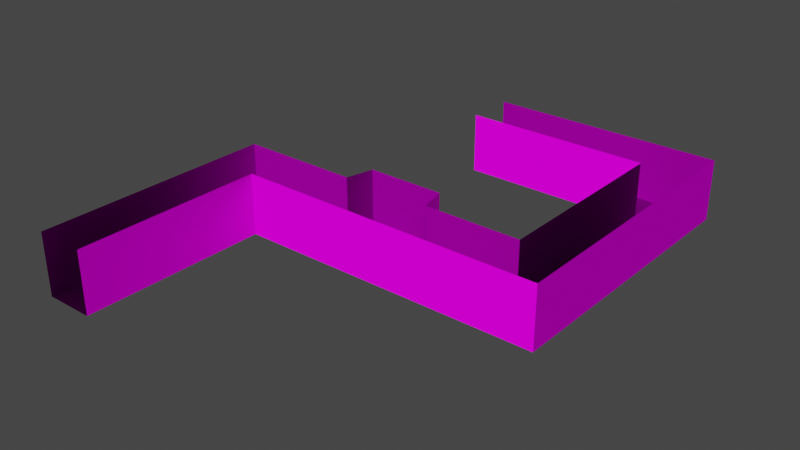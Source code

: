 # Source: Escenario_habitacion2_y_pasillo.blend  (saved by Blender 3.3.6; exported with 4.5.12 LTS)
import bpy
from mathutils import Matrix  # noqa: F401  (used for matrix-valued properties, if any)

bpy.ops.wm.read_factory_settings(use_empty=True)
scene = bpy.context.scene
scene.name = 'Scene'

# ---- collections
col_base = bpy.data.collections.new('Base'); scene.collection.children.link(col_base)

# ---- images (referenced by path relative to the original .blend; pixels are not part of the script)
import os
ASSET_DIR = os.environ.get("B2B_ASSET_DIR", "")  # directory of the original .blend (textures are referenced by path, not embedded)
HERE = os.path.dirname(os.path.abspath(__file__))  # packed textures are extracted next to this script under _unpacked/

def load_image(name, relpath, width, height, colorspace="sRGB"):
    """Load a texture the original file referenced (path relative to the .blend, or extracted next to this script)."""
    p = next((c for c in (os.path.join(HERE, relpath), os.path.join(ASSET_DIR, relpath)) if relpath and os.path.exists(c)), "")
    if p:
        img = bpy.data.images.load(p, check_existing=True)
        img.name = name
    else:  # same state as the original file: an image datablock whose file is absent (Cycles renders it pink)
        img = bpy.data.images.new(name, width, height)
        img.source = "FILE"
        img.filepath = "//" + (relpath or name)
    img.colorspace_settings.name = colorspace
    return img
img_cracked_concrete_wall_rough_4k_jpg = load_image('cracked_concrete_wall_rough_4k.jpg', 'textures/cracked_concrete_wall_rough_4k.jpg', 1024, 1024, 'Non-Color')
img_cracked_concrete_wall_diff_4k_jpg = load_image('cracked_concrete_wall_diff_4k.jpg', 'textures/cracked_concrete_wall_diff_4k.jpg', 1024, 1024, 'sRGB')
img_cracked_concrete_wall_nor_dx_4k_jpg = load_image('cracked_concrete_wall_nor_dx_4k.jpg', 'textures/cracked_concrete_wall_nor_dx_4k.jpg', 1024, 1024, 'Non-Color')
img_cracked_concrete_wall_disp_4k_jpg = load_image('cracked_concrete_wall_disp_4k.jpg', 'textures/cracked_concrete_wall_disp_4k.jpg', 1024, 1024, 'Non-Color')
img_cracked_concrete_wall_ao_4k_jpg = load_image('cracked_concrete_wall_ao_4k.jpg', 'textures/cracked_concrete_wall_ao_4k.jpg', 1024, 1024, 'sRGB')
img_weathered_planks_ao_4k_jpg = load_image('weathered_planks_ao_4k.jpg', 'textures/weathered_planks_ao_4k.jpg', 1024, 1024, 'Non-Color')
img_weathered_planks_rough_4k_jpg = load_image('weathered_planks_rough_4k.jpg', 'textures/weathered_planks_rough_4k.jpg', 1024, 1024, 'Non-Color')
img_weathered_planks_nor_dx_4k_jpg = load_image('weathered_planks_nor_dx_4k.jpg', 'textures/weathered_planks_nor_dx_4k.jpg', 1024, 1024, 'Non-Color')
img_weathered_planks_disp_4k_jpg = load_image('weathered_planks_disp_4k.jpg', 'textures/weathered_planks_disp_4k.jpg', 1024, 1024, 'Non-Color')
img_weathered_planks_diff_4k_jpg = load_image('weathered_planks_diff_4k.jpg', 'textures/weathered_planks_diff_4k.jpg', 1024, 1024, 'sRGB')

# ---- materials (node trees are filled in below, after node groups)
mat_pared = bpy.data.materials.new('PARED')
mat_pared.use_transparent_shadow = False
mat_piso = bpy.data.materials.new('PISO')
mat_piso.use_transparent_shadow = False

# ---- material node trees
mat_pared.use_nodes = True; mat_pared.node_tree.nodes.clear()
_N = mat_pared.node_tree.nodes; _L = mat_pared.node_tree.links
n0 = _N.new('NodeFrame'); n0.name = 'Frame'; n0.location = (-1610, -318)
n0.label = 'Mapping'
n0.width = 400
n1 = _N.new('NodeFrame'); n1.name = 'Frame.001'; n1.location = (-717, 863)
n1.label = 'Textures'
n1.width = 476
n2 = _N.new('ShaderNodeTexImage'); n2.name = 'Image Texture.002'; n2.location = (177, -643)
n2.label = 'Roughness'
n2.image = img_cracked_concrete_wall_rough_4k_jpg
n3 = _N.new('ShaderNodeOutputMaterial'); n3.name = 'Material Output'; n3.location = (558, 348)
n4 = _N.new('ShaderNodeBsdfPrincipled'); n4.name = 'Principled BSDF'; n4.location = (59, 276)
n4.distribution = 'GGX'
n4.subsurface_method = 'BURLEY'
n4.inputs[3].default_value = 1.45
n4.inputs[13].default_value = 0.0
n4.inputs[27].default_value = (0.0, 0.0, 0.0, 1.0)
n4.inputs[28].default_value = 1.0
n5 = _N.new('ShaderNodeMapping'); n5.name = 'Mapping'; n5.location = (230, -30)
n5.inputs[3].default_value = (9.0, 9.0, 0.0)
n6 = _N.new('ShaderNodeTexCoord'); n6.name = 'Texture Coordinate'; n6.location = (30, -30)
n7 = _N.new('ShaderNodeBump'); n7.name = 'Bump'; n7.location = (-206, -232)
n7.inputs[0].default_value = 0.0
n7.inputs[1].default_value = 1.0
n7.inputs[2].default_value = 1.0
n8 = _N.new('ShaderNodeTexImage'); n8.name = 'Image Texture.001'; n8.location = (150, -30)
n8.label = 'Base Color'
n8.image = img_cracked_concrete_wall_diff_4k_jpg
n9 = _N.new('ShaderNodeNormalMap'); n9.name = 'Normal Map'; n9.location = (296, -1275)
n10 = _N.new('ShaderNodeTexImage'); n10.name = 'Image Texture.003'; n10.location = (30, -1308)
n10.label = 'Normal'
n10.image = img_cracked_concrete_wall_nor_dx_4k_jpg
n11 = _N.new('NodeReroute'); n11.name = 'Reroute'; n11.location = (127, -919)
n11.width = 16
n11.socket_idname = 'NodeSocketVector'
n12 = _N.new('ShaderNodeTexImage'); n12.name = 'Image Texture'; n12.location = (175, -930)
n12.label = 'Displacement'
n12.image = img_cracked_concrete_wall_disp_4k_jpg
n12.projection = 'BOX'
n13 = _N.new('ShaderNodeTexImage'); n13.name = 'Image Texture.004'; n13.location = (150, -326)
n13.image = img_cracked_concrete_wall_ao_4k_jpg
n14 = _N.new('ShaderNodeMix'); n14.name = 'Mix'; n14.location = (-192, 546)
n14.data_type = 'RGBA'
n14.blend_type = 'MULTIPLY'
n2.parent = n1
n5.parent = n0
n6.parent = n0
n8.parent = n1
n9.parent = n1
n10.parent = n1
n11.parent = n1
n12.parent = n1
n13.parent = n1
_L.new(n4.outputs[0], n3.inputs[0])
_L.new(n8.outputs[0], n14.inputs[6])
_L.new(n2.outputs[0], n4.inputs[2])
_L.new(n10.outputs[0], n9.inputs[1])
_L.new(n11.outputs[0], n8.inputs[0])
_L.new(n11.outputs[0], n2.inputs[0])
_L.new(n11.outputs[0], n10.inputs[0])
_L.new(n11.outputs[0], n12.inputs[0])
_L.new(n5.outputs[0], n11.inputs[0])
_L.new(n6.outputs[2], n5.inputs[0])
_L.new(n14.outputs[2], n4.inputs[0])
_L.new(n7.outputs[0], n4.inputs[5])
_L.new(n9.outputs[0], n7.inputs[4])
_L.new(n13.outputs[0], n14.inputs[7])
_L.new(n12.outputs[0], n7.inputs[3])
_L.new(n13.outputs[1], n14.inputs[0])
n3.is_active_output = True
mat_piso.use_nodes = True; mat_piso.node_tree.nodes.clear()
_N = mat_piso.node_tree.nodes; _L = mat_piso.node_tree.links
n0 = _N.new('NodeFrame'); n0.name = 'Frame'; n0.location = (-1773, 495)
n0.label = 'Mapping'
n0.width = 400
n1 = _N.new('NodeFrame'); n1.name = 'Frame.001'; n1.location = (-1131, 718)
n1.label = 'Textures'
n1.width = 739
n2 = _N.new('ShaderNodeOutputMaterial'); n2.name = 'Material Output'; n2.location = (300, 300)
n3 = _N.new('ShaderNodeMapping'); n3.name = 'Mapping'; n3.location = (230, -30)
n3.inputs[3].default_value = (20.0, 20.0, 0.0)
n4 = _N.new('ShaderNodeTexCoord'); n4.name = 'Texture Coordinate'; n4.location = (30, -30)
n5 = _N.new('ShaderNodeBsdfPrincipled'); n5.name = 'Principled BSDF'; n5.location = (10, 300)
n5.distribution = 'GGX'
n5.subsurface_method = 'RANDOM_WALK_SKIN'
n5.inputs[3].default_value = 1.45
n5.inputs[27].default_value = (0.0, 0.0, 0.0, 1.0)
n5.inputs[28].default_value = 1.0
n6 = _N.new('ShaderNodeBump'); n6.name = 'Bump'; n6.location = (-182, -347)
n6.inputs[1].default_value = 1.0
n6.inputs[2].default_value = 1.0
n7 = _N.new('ShaderNodeNormalMap'); n7.name = 'Normal Map'; n7.location = (-436, -476)
n8 = _N.new('ShaderNodeMix'); n8.name = 'Mix'; n8.location = (-240, 460)
n8.data_type = 'RGBA'
n8.blend_type = 'MULTIPLY'
n9 = _N.new('NodeReroute'); n9.name = 'Reroute'; n9.location = (38, -723)
n9.width = 16
n9.socket_idname = 'NodeSocketVector'
n10 = _N.new('ShaderNodeTexImage'); n10.name = 'Image Texture.004'; n10.location = (469, -357)
n10.label = 'Ambient Occlusion'
n10.image = img_weathered_planks_ao_4k_jpg
n11 = _N.new('ShaderNodeTexImage'); n11.name = 'Image Texture.002'; n11.location = (446, -664)
n11.label = 'Roughness'
n11.image = img_weathered_planks_rough_4k_jpg
n12 = _N.new('ShaderNodeTexImage'); n12.name = 'Image Texture.003'; n12.location = (333, -1069)
n12.label = 'Normal'
n12.image = img_weathered_planks_nor_dx_4k_jpg
n13 = _N.new('ShaderNodeTexImage'); n13.name = 'Image Texture'; n13.location = (412, -1395)
n13.label = 'Displacement'
n13.image = img_weathered_planks_disp_4k_jpg
n14 = _N.new('ShaderNodeTexImage'); n14.name = 'Image Texture.001'; n14.location = (442, -30)
n14.label = 'Base Color'
n14.image = img_weathered_planks_diff_4k_jpg
n3.parent = n0
n4.parent = n0
n9.parent = n1
n10.parent = n1
n11.parent = n1
n12.parent = n1
n13.parent = n1
n14.parent = n1
_L.new(n5.outputs[0], n2.inputs[0])
_L.new(n8.outputs[2], n5.inputs[0])
_L.new(n11.outputs[0], n5.inputs[2])
_L.new(n12.outputs[0], n7.inputs[1])
_L.new(n9.outputs[0], n10.inputs[0])
_L.new(n9.outputs[0], n14.inputs[0])
_L.new(n9.outputs[0], n11.inputs[0])
_L.new(n9.outputs[0], n12.inputs[0])
_L.new(n9.outputs[0], n13.inputs[0])
_L.new(n3.outputs[0], n9.inputs[0])
_L.new(n4.outputs[2], n3.inputs[0])
_L.new(n14.outputs[0], n8.inputs[6])
_L.new(n10.outputs[0], n8.inputs[7])
_L.new(n6.outputs[0], n5.inputs[5])
_L.new(n7.outputs[0], n6.inputs[4])
_L.new(n13.outputs[0], n6.inputs[3])
_L.new(n10.outputs[1], n8.inputs[0])
n2.is_active_output = True

# ---- world
world_world = bpy.data.worlds.new('World'); scene.world = world_world
world_world.use_nodes = True; world_world.node_tree.nodes.clear()
_N = world_world.node_tree.nodes; _L = world_world.node_tree.links
n0 = _N.new('ShaderNodeOutputWorld'); n0.name = 'World Output'; n0.location = (300, 300)
n1 = _N.new('ShaderNodeBackground'); n1.name = 'Background'; n1.location = (10, 300)
n1.inputs[0].default_value = (0.05088, 0.05088, 0.05088, 1.0)
_L.new(n1.outputs[0], n0.inputs[0])
n0.is_active_output = True
world_world.color = (0.05088, 0.05088, 0.05088)
world_world.use_sun_shadow = False
world_world.sun_shadow_jitter_overblur = 0.0

# ---- meshes
me_cube = bpy.data.meshes.new('Cube')
me_cube.from_pydata([(-0.9431, -0.8041, 1.109), (4.977, -0.8041, 1.109), (-0.9431, 0.7959, 1.109), (4.977, 0.7959, 1.109), (5.172, -1.0, 1.109), (5.172, -7.011, 1.109), (5.172, -0.8041, 1.109), (5.172, 0.7959, 1.109), (6.783, -7.011, 1.109), (6.783, -0.8041, 1.109), (6.783, 0.7959, 1.109), (6.783, -1.0, 1.109), (4.977, -7.195, 1.109), (-3.021, -7.195, 1.109), (5.172, -7.195, 1.109), (6.783, -7.195, 1.109), (-3.021, -8.801, 1.109), (5.172, -8.801, 1.109), (6.783, -8.801, 1.109), (4.977, -8.801, 1.109), (-3.213, -8.994, 1.109), (-3.213, -14.9, 1.109), (-3.213, -7.195, 1.109), (-3.213, -8.801, 1.109), (-4.792, -7.195, 1.109), (-4.792, -8.801, 1.109), (-4.792, -8.994, 1.109), (-4.792, -14.9, 1.109), (4.977, 0.7959, -0.8801), (4.977, -0.8041, -0.8801), (-0.9431, -0.8041, -0.8801), (-0.9431, 0.7959, -0.8801), (6.783, -1.0, -0.8801), (5.172, -1.0, -0.8801), (5.172, -0.8041, -0.8801), (5.172, 0.7959, -0.8801), (5.172, -7.011, -0.8801), (6.783, -7.011, -0.8801), (6.783, -0.8041, -0.8801), (6.783, 0.7959, -0.8801), (4.977, -8.801, -0.8801), (4.977, -7.195, -0.8801), (5.172, -7.195, -0.8801), (6.783, -7.195, -0.8801), (-3.021, -7.195, -0.8801), (-3.021, -8.801, -0.8801), (5.172, -8.801, -0.8801), (6.783, -8.801, -0.8801), (-4.792, -8.994, -0.8801), (-3.213, -8.994, -0.8801), (-4.792, -14.9, -0.8801), (-3.213, -14.9, -0.8801), (-3.213, -7.195, -0.8801), (-3.213, -8.801, -0.8801), (-4.792, -7.195, -0.8801), (-4.792, -8.801, -0.8801), (-0.9025, -7.195, 1.109), (-0.9025, -8.801, 1.109), (-0.9025, -7.195, -0.8801), (-0.9025, -8.801, -0.8801), (2.037, -7.195, 1.109), (2.037, -8.801, 1.109), (2.037, -7.195, -0.8801), (2.037, -8.801, -0.8801), (1.827, -6.299, 1.109), (1.827, -8.801, 1.109), (1.827, -6.299, -0.8801), (1.827, -8.801, -0.8801), (-0.6859, -6.299, 1.109), (-0.6859, -8.801, 1.109), (-0.6859, -6.299, -0.8801), (-0.6859, -8.801, -0.8801)], [], [(6, 4, 33, 34), (25, 26, 48, 55), (61, 19, 40, 63), (15, 8, 37, 43), (4, 5, 36, 33), (21, 20, 49, 51), (10, 7, 35, 39), (14, 12, 41, 42), (9, 10, 39, 38), (20, 23, 53, 49), (35, 28, 29, 34), (28, 31, 30, 29), (39, 35, 34, 38), (32, 33, 36, 37), (38, 34, 33, 32), (37, 36, 42, 43), (59, 58, 44, 45), (43, 42, 46, 47), (42, 41, 40, 46), (45, 44, 52, 53), (49, 53, 55, 48), (53, 52, 54, 55), (49, 48, 50, 51), (1, 6, 34, 29), (13, 22, 52, 44), (17, 18, 47, 46), (11, 9, 38, 32), (24, 25, 55, 54), (3, 2, 31, 28), (23, 16, 45, 53), (26, 27, 50, 48), (22, 24, 54, 52), (0, 1, 29, 30), (18, 15, 43, 47), (7, 3, 28, 35), (56, 13, 44, 58), (8, 11, 32, 37), (19, 17, 46, 40), (68, 56, 58, 70), (71, 70, 58, 59), (16, 57, 59, 45), (40, 41, 62, 63), (12, 60, 62, 41), (65, 61, 63, 67), (69, 65, 67, 71), (63, 62, 66, 67), (60, 64, 66, 62), (57, 69, 71, 59), (67, 66, 70, 71), (64, 68, 70, 66), (14, 42, 36, 5)])
me_cube.polygons.foreach_set('material_index', [0, 0, 0, 0, 0, 0, 0, 0, 0, 0, 1, 1, 1, 1, 1, 1, 1, 1, 1, 1, 1, 1, 1, 0, 0, 0, 0, 0, 0, 0, 0, 0, 0, 0, 0, 0, 0, 0, 0, 1, 0, 1, 0, 0, 0, 1, 0, 0, 1, 0, 0])
_uv = me_cube.uv_layers.new(name='UVMap')
_uv.uv.foreach_set('vector', [0.7545, 0.2753, 0.7494, 0.2753, 0.7494, 0.2282, 0.7545, 0.2282, 0.2462, 0.2753, 0.2411, 0.2753, 0.2411, 0.2282, 0.2462, 0.2282, 0.665, 0.3226, 0.5879, 0.3226, 0.5879, 0.2755, 0.665, 0.2755, 0.4984, 0.3226, 0.4936, 0.3226, 0.4936, 0.2755, 0.4984, 0.2755, 0.7494, 0.2753, 0.5917, 0.2753, 0.5917, 0.2282, 0.7494, 0.2282, 0.9628, 0.3226, 0.8078, 0.3226, 0.8078, 0.2755, 0.9628, 0.2755, 0.2888, 0.3226, 0.2465, 0.3226, 0.2465, 0.2755, 0.2888, 0.2755, 0.5868, 0.2753, 0.5817, 0.2753, 0.5817, 0.2282, 0.5868, 0.2282, 0.3308, 0.3226, 0.2888, 0.3226, 0.2888, 0.2755, 0.3308, 0.2755, 0.8078, 0.3226, 0.8028, 0.3226, 0.8028, 0.2755, 0.8078, 0.2755, 0.1284, 0.3228, 0.1335, 0.3228, 0.1335, 0.3648, 0.1284, 0.3648, 0.1335, 0.3228, 0.2888, 0.3228, 0.2888, 0.3648, 0.1335, 0.3648, 0.08611, 0.3228, 0.1284, 0.3228, 0.1284, 0.3648, 0.08611, 0.3648, 0.08611, 0.3699, 0.1284, 0.3699, 0.1284, 0.5276, 0.08611, 0.5276, 0.08611, 0.3648, 0.1284, 0.3648, 0.1284, 0.3699, 0.08611, 0.3699, 0.08611, 0.5276, 0.1284, 0.5276, 0.1284, 0.5324, 0.08611, 0.5324, 0.2877, 0.5745, 0.2877, 0.5324, 0.3433, 0.5324, 0.3433, 0.5745, 0.08611, 0.5324, 0.1284, 0.5324, 0.1284, 0.5745, 0.08611, 0.5745, 0.1284, 0.5324, 0.1335, 0.5324, 0.1335, 0.5745, 0.1284, 0.5745, 0.3433, 0.5745, 0.3433, 0.5324, 0.3483, 0.5324, 0.3483, 0.5745, 0.3483, 0.5796, 0.3483, 0.5745, 0.3898, 0.5745, 0.3898, 0.5796, 0.3483, 0.5745, 0.3483, 0.5324, 0.3898, 0.5324, 0.3898, 0.5745, 0.3483, 0.5796, 0.3898, 0.5796, 0.3898, 0.7346, 0.3483, 0.7346, 0.7596, 0.2753, 0.7545, 0.2753, 0.7545, 0.2282, 0.7596, 0.2282, 0.3348, 0.2753, 0.3297, 0.2753, 0.3297, 0.2282, 0.3348, 0.2282, 0.5828, 0.3226, 0.5406, 0.3226, 0.5406, 0.2755, 0.5828, 0.2755, 0.3359, 0.3226, 0.3308, 0.3226, 0.3308, 0.2755, 0.3359, 0.2755, 0.2883, 0.2753, 0.2462, 0.2753, 0.2462, 0.2282, 0.2883, 0.2282, 0.2414, 0.3226, 0.08611, 0.3226, 0.08611, 0.2755, 0.2414, 0.2755, 0.8028, 0.3226, 0.7977, 0.3226, 0.7977, 0.2755, 0.8028, 0.2755, 0.2411, 0.2753, 0.08611, 0.2753, 0.08611, 0.2282, 0.2411, 0.2282, 0.3297, 0.2753, 0.2883, 0.2753, 0.2883, 0.2282, 0.3297, 0.2282, 0.9149, 0.2753, 0.7596, 0.2753, 0.7596, 0.2282, 0.9149, 0.2282, 0.5406, 0.3226, 0.4984, 0.3226, 0.4984, 0.2755, 0.5406, 0.2755, 0.2465, 0.3226, 0.2414, 0.3226, 0.2414, 0.2755, 0.2465, 0.2755, 0.3904, 0.2753, 0.3348, 0.2753, 0.3348, 0.2282, 0.3904, 0.2282, 0.4936, 0.3226, 0.3359, 0.3226, 0.3359, 0.2755, 0.4936, 0.2755, 0.5879, 0.3226, 0.5828, 0.3226, 0.5828, 0.2755, 0.5879, 0.2755, 0.4145, 0.2753, 0.3904, 0.2753, 0.3904, 0.2282, 0.4145, 0.2282, 0.282, 0.5745, 0.282, 0.5089, 0.2877, 0.5324, 0.2877, 0.5745, 0.7977, 0.3226, 0.7422, 0.3226, 0.7422, 0.2755, 0.7977, 0.2755, 0.1335, 0.5745, 0.1335, 0.5324, 0.2106, 0.5324, 0.2106, 0.5745, 0.5817, 0.2753, 0.5046, 0.2753, 0.5046, 0.2282, 0.5817, 0.2282, 0.6706, 0.3226, 0.665, 0.3226, 0.665, 0.2755, 0.6706, 0.2755, 0.7365, 0.3226, 0.6706, 0.3226, 0.6706, 0.2755, 0.7365, 0.2755, 0.2106, 0.5745, 0.2106, 0.5324, 0.2161, 0.5089, 0.2161, 0.5745, 0.5046, 0.2753, 0.4805, 0.2753, 0.4805, 0.2282, 0.5046, 0.2282, 0.7422, 0.3226, 0.7365, 0.3226, 0.7365, 0.2755, 0.7422, 0.2755, 0.2161, 0.5745, 0.2161, 0.5089, 0.282, 0.5089, 0.282, 0.5745, 0.4805, 0.2753, 0.4145, 0.2753, 0.4145, 0.2282, 0.4805, 0.2282, 0.5868, 0.2753, 0.5868, 0.2282, 0.5917, 0.2282, 0.5917, 0.2753])
me_cube.materials.append(mat_pared)
me_cube.materials.append(mat_piso)
me_cube.update()

# ---- objects
ob_pasillo = bpy.data.objects.new('Pasillo', me_cube)

# ---- transforms, parenting, visibility, modifiers, constraints
ob_pasillo.location = (5.742, 3.004, -0.1161)

# ---- collection membership
col_base.objects.link(ob_pasillo)

# ---- scene / render settings (as saved in the file)
scene.frame_start = 1; scene.frame_end = 250; scene.frame_set(108)
scene.render.engine = 'BLENDER_EEVEE_NEXT'
scene.cycles.use_denoising = False
scene.cycles.samples = 128
scene.cycles.sampling_pattern = 'TABULATED_SOBOL'
scene.cycles.use_adaptive_sampling = False
scene.cycles.use_light_tree = False
scene.view_settings.view_transform = 'Filmic'
bpy.context.view_layer.update()

# ---- added for rendering (the .blend has no active camera and no usable light): camera, sun
cam_auto = bpy.data.cameras.new('AutoCamera')
cam_auto.lens = 50.0
cam_auto.sensor_width = 36.0
cam_auto.clip_end = 1000.0
ob_auto_camera = bpy.data.objects.new('AutoCamera', cam_auto)
scene.collection.objects.link(ob_auto_camera)
ob_auto_camera.location = (24.8765, -25.8164, 14.5099)
ob_auto_camera.rotation_euler = (1.09748, -7.21219e-08, 0.694738)
scene.camera = ob_auto_camera
light_auto_sun = bpy.data.lights.new('AutoSun', 'SUN')
light_auto_sun.energy = 3.0
light_auto_sun.angle = 0.0523599
ob_auto_sun = bpy.data.objects.new('AutoSun', light_auto_sun)
scene.collection.objects.link(ob_auto_sun)
ob_auto_sun.rotation_euler = (0.872665, 0.174533, 0.523599)
bpy.context.view_layer.update()

